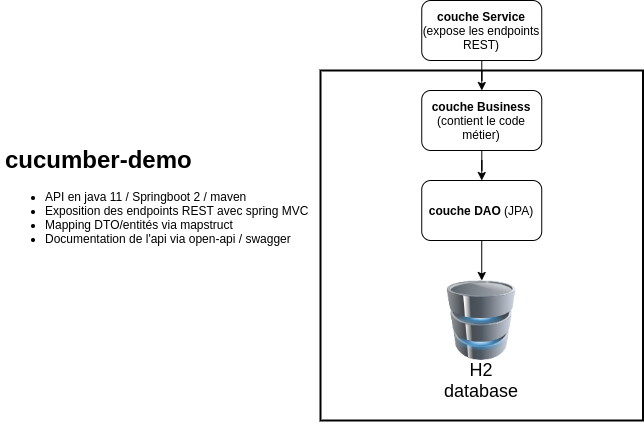

The diagram above was exported from draw.io. Its source (the exported page's mxGraphModel, read from the mxfile embedded in the PNG):
<mxGraphModel dx="1422" dy="845" grid="1" gridSize="10" guides="1" tooltips="1" connect="1" arrows="1" fold="1" page="1" pageScale="1" pageWidth="827" pageHeight="1169" math="0" shadow="0">
  <root>
    <mxCell id="0" />
    <mxCell id="1" parent="0" />
    <mxCell id="8I56d9xFnEYrrzGwZ9xq-1" value="" style="image;html=1;labelBackgroundColor=#ffffff;image=img/lib/clip_art/computers/Database_128x128.png" vertex="1" parent="1">
      <mxGeometry x="533.25" y="400" width="80" height="80" as="geometry" />
    </mxCell>
    <mxCell id="8I56d9xFnEYrrzGwZ9xq-2" value="&lt;font style=&quot;font-size: 18px&quot;&gt;H2 database&lt;/font&gt;" style="text;html=1;strokeColor=none;fillColor=none;align=center;verticalAlign=middle;whiteSpace=wrap;rounded=0;" vertex="1" parent="1">
      <mxGeometry x="553.25" y="490" width="40" height="20" as="geometry" />
    </mxCell>
    <mxCell id="8I56d9xFnEYrrzGwZ9xq-11" style="edgeStyle=orthogonalEdgeStyle;rounded=0;orthogonalLoop=1;jettySize=auto;html=1;exitX=0.5;exitY=1;exitDx=0;exitDy=0;entryX=0.5;entryY=0;entryDx=0;entryDy=0;" edge="1" parent="1" source="8I56d9xFnEYrrzGwZ9xq-10" target="8I56d9xFnEYrrzGwZ9xq-1">
      <mxGeometry relative="1" as="geometry" />
    </mxCell>
    <mxCell id="8I56d9xFnEYrrzGwZ9xq-10" value="&lt;b&gt;couche DAO&lt;/b&gt; (JPA)" style="rounded=1;whiteSpace=wrap;html=1;" vertex="1" parent="1">
      <mxGeometry x="513.25" y="300" width="120" height="60" as="geometry" />
    </mxCell>
    <mxCell id="8I56d9xFnEYrrzGwZ9xq-13" style="edgeStyle=orthogonalEdgeStyle;rounded=0;orthogonalLoop=1;jettySize=auto;html=1;entryX=0.5;entryY=0;entryDx=0;entryDy=0;" edge="1" parent="1" source="8I56d9xFnEYrrzGwZ9xq-12" target="8I56d9xFnEYrrzGwZ9xq-10">
      <mxGeometry relative="1" as="geometry" />
    </mxCell>
    <mxCell id="8I56d9xFnEYrrzGwZ9xq-12" value="&lt;b&gt;couche Business &lt;/b&gt;(contient le code métier)" style="rounded=1;whiteSpace=wrap;html=1;" vertex="1" parent="1">
      <mxGeometry x="513.25" y="210" width="120" height="60" as="geometry" />
    </mxCell>
    <mxCell id="8I56d9xFnEYrrzGwZ9xq-15" value="" style="edgeStyle=orthogonalEdgeStyle;rounded=0;orthogonalLoop=1;jettySize=auto;html=1;" edge="1" parent="1" source="8I56d9xFnEYrrzGwZ9xq-14" target="8I56d9xFnEYrrzGwZ9xq-12">
      <mxGeometry relative="1" as="geometry" />
    </mxCell>
    <mxCell id="8I56d9xFnEYrrzGwZ9xq-14" value="&lt;b&gt;couche Service &lt;/b&gt;(expose les endpoints REST)" style="rounded=1;whiteSpace=wrap;html=1;" vertex="1" parent="1">
      <mxGeometry x="513.25" y="120" width="120" height="60" as="geometry" />
    </mxCell>
    <mxCell id="8I56d9xFnEYrrzGwZ9xq-16" value="" style="rounded=0;whiteSpace=wrap;html=1;strokeWidth=2;perimeterSpacing=2;fillColor=none;" vertex="1" parent="1">
      <mxGeometry x="412" y="190" width="322.5" height="350" as="geometry" />
    </mxCell>
    <mxCell id="8I56d9xFnEYrrzGwZ9xq-17" value="&lt;h1&gt;cucumber-demo&lt;/h1&gt;&lt;p&gt;&lt;/p&gt;&lt;ul&gt;&lt;li&gt;API en java 11 / Springboot 2 / maven&lt;/li&gt;&lt;li&gt;Exposition des endpoints REST avec spring MVC&lt;/li&gt;&lt;li&gt;Mapping DTO/entités via mapstruct&lt;/li&gt;&lt;li&gt;Documentation de l'api via open-api / swagger&lt;/li&gt;&lt;/ul&gt;" style="text;html=1;strokeColor=none;fillColor=none;spacing=5;spacingTop=-20;whiteSpace=wrap;overflow=hidden;rounded=0;align=left;" vertex="1" parent="1">
      <mxGeometry x="92" y="260" width="320" height="140" as="geometry" />
    </mxCell>
  </root>
</mxGraphModel>